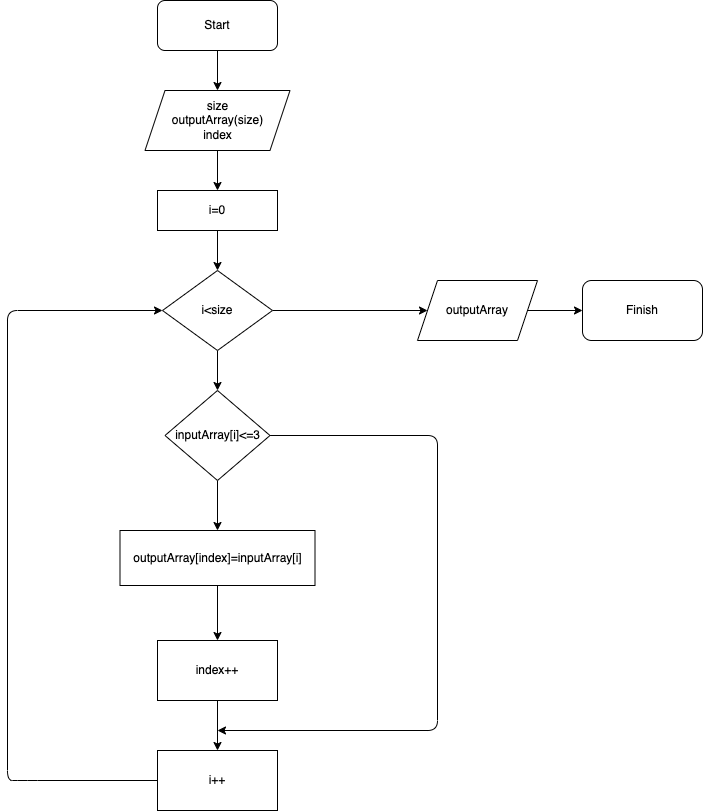

The diagram above was exported from draw.io. Its source (the exported page's mxGraphModel, read from the mxfile embedded in the PNG):
<mxGraphModel dx="1095" dy="544" grid="1" gridSize="10" guides="1" tooltips="1" connect="1" arrows="1" fold="1" page="1" pageScale="1" pageWidth="827" pageHeight="1169" math="0" shadow="0">
  <root>
    <mxCell id="0" />
    <mxCell id="1" parent="0" />
    <mxCell id="13" value="" style="edgeStyle=none;html=1;" edge="1" parent="1" source="2" target="3">
      <mxGeometry relative="1" as="geometry" />
    </mxCell>
    <mxCell id="2" value="Start" style="rounded=1;whiteSpace=wrap;html=1;" vertex="1" parent="1">
      <mxGeometry x="180" y="30" width="120" height="50" as="geometry" />
    </mxCell>
    <mxCell id="20" style="edgeStyle=none;html=1;entryX=0.5;entryY=0;entryDx=0;entryDy=0;" edge="1" parent="1" source="3" target="4">
      <mxGeometry relative="1" as="geometry" />
    </mxCell>
    <mxCell id="3" value="size&lt;br&gt;outputArray(size)&lt;br&gt;index" style="shape=parallelogram;perimeter=parallelogramPerimeter;whiteSpace=wrap;html=1;fixedSize=1;" vertex="1" parent="1">
      <mxGeometry x="167.5" y="120" width="145" height="60" as="geometry" />
    </mxCell>
    <mxCell id="21" style="edgeStyle=none;html=1;exitX=0.5;exitY=1;exitDx=0;exitDy=0;entryX=0.5;entryY=0;entryDx=0;entryDy=0;" edge="1" parent="1" source="4" target="5">
      <mxGeometry relative="1" as="geometry" />
    </mxCell>
    <mxCell id="4" value="i=0" style="rounded=0;whiteSpace=wrap;html=1;" vertex="1" parent="1">
      <mxGeometry x="180" y="220" width="120" height="40" as="geometry" />
    </mxCell>
    <mxCell id="22" style="edgeStyle=none;html=1;entryX=0.5;entryY=0;entryDx=0;entryDy=0;" edge="1" parent="1" source="5" target="7">
      <mxGeometry relative="1" as="geometry" />
    </mxCell>
    <mxCell id="38" style="edgeStyle=none;html=1;entryX=0;entryY=0.5;entryDx=0;entryDy=0;" edge="1" parent="1" source="5" target="11">
      <mxGeometry relative="1" as="geometry" />
    </mxCell>
    <mxCell id="5" value="i&amp;lt;size&lt;br&gt;" style="rhombus;whiteSpace=wrap;html=1;" vertex="1" parent="1">
      <mxGeometry x="185" y="300" width="110" height="80" as="geometry" />
    </mxCell>
    <mxCell id="33" style="edgeStyle=none;html=1;entryX=0.5;entryY=0;entryDx=0;entryDy=0;" edge="1" parent="1" source="7" target="30">
      <mxGeometry relative="1" as="geometry" />
    </mxCell>
    <mxCell id="37" style="edgeStyle=none;html=1;" edge="1" parent="1" source="7">
      <mxGeometry relative="1" as="geometry">
        <mxPoint x="240" y="760" as="targetPoint" />
        <Array as="points">
          <mxPoint x="460" y="465" />
          <mxPoint x="460" y="760" />
        </Array>
      </mxGeometry>
    </mxCell>
    <mxCell id="7" value="inputArray[i]&amp;lt;=3&lt;br&gt;" style="rhombus;whiteSpace=wrap;html=1;" vertex="1" parent="1">
      <mxGeometry x="187.5" y="420" width="105" height="90" as="geometry" />
    </mxCell>
    <mxCell id="39" style="edgeStyle=none;html=1;entryX=0;entryY=0.5;entryDx=0;entryDy=0;" edge="1" parent="1" source="11" target="12">
      <mxGeometry relative="1" as="geometry" />
    </mxCell>
    <mxCell id="11" value="outputArray" style="shape=parallelogram;perimeter=parallelogramPerimeter;whiteSpace=wrap;html=1;fixedSize=1;" vertex="1" parent="1">
      <mxGeometry x="440" y="310" width="120" height="60" as="geometry" />
    </mxCell>
    <mxCell id="12" value="Finish" style="rounded=1;whiteSpace=wrap;html=1;" vertex="1" parent="1">
      <mxGeometry x="605" y="310" width="120" height="60" as="geometry" />
    </mxCell>
    <mxCell id="34" style="edgeStyle=none;html=1;entryX=0.5;entryY=0;entryDx=0;entryDy=0;" edge="1" parent="1" source="30" target="31">
      <mxGeometry relative="1" as="geometry" />
    </mxCell>
    <mxCell id="30" value="&lt;span&gt;outputArray[index]=inputArray[i]&lt;/span&gt;" style="rounded=0;whiteSpace=wrap;html=1;" vertex="1" parent="1">
      <mxGeometry x="142.5" y="560" width="195" height="55" as="geometry" />
    </mxCell>
    <mxCell id="35" style="edgeStyle=none;html=1;entryX=0.5;entryY=0;entryDx=0;entryDy=0;" edge="1" parent="1" source="31" target="32">
      <mxGeometry relative="1" as="geometry" />
    </mxCell>
    <mxCell id="31" value="index++" style="rounded=0;whiteSpace=wrap;html=1;" vertex="1" parent="1">
      <mxGeometry x="180" y="670" width="120" height="60" as="geometry" />
    </mxCell>
    <mxCell id="36" style="edgeStyle=none;html=1;entryX=0;entryY=0.5;entryDx=0;entryDy=0;" edge="1" parent="1" source="32" target="5">
      <mxGeometry relative="1" as="geometry">
        <mxPoint x="180" y="340" as="targetPoint" />
        <Array as="points">
          <mxPoint x="50" y="810" />
          <mxPoint x="30" y="810" />
          <mxPoint x="30" y="340" />
        </Array>
      </mxGeometry>
    </mxCell>
    <mxCell id="32" value="i++" style="rounded=0;whiteSpace=wrap;html=1;" vertex="1" parent="1">
      <mxGeometry x="180" y="780" width="120" height="60" as="geometry" />
    </mxCell>
  </root>
</mxGraphModel>